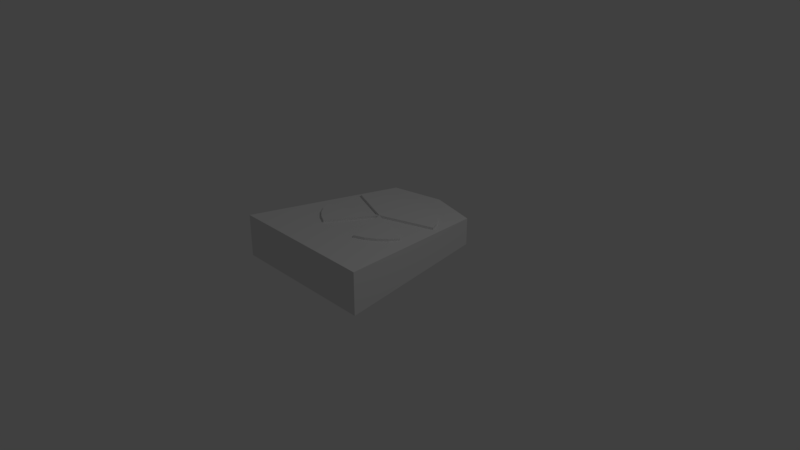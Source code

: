 # Source: ShogiSGeneral.blend  (saved by Blender 2.78.0; exported with 4.5.12 LTS)
import bpy
from mathutils import Matrix  # noqa: F401  (used for matrix-valued properties, if any)

bpy.ops.wm.read_factory_settings(use_empty=True)
scene = bpy.context.scene
scene.name = 'Scene'

# ---- collections
col_collection_1 = bpy.data.collections.new('Collection 1'); scene.collection.children.link(col_collection_1)

# ---- world
world_world = bpy.data.worlds.new('World'); scene.world = world_world
world_world.color = (0.05088, 0.05088, 0.05088)
world_world.use_sun_shadow = False
world_world.sun_shadow_jitter_overblur = 0.0
world_world.cycles.sampling_method = 'MANUAL'

# ---- cameras
cam_camera = bpy.data.cameras.new('Camera')
cam_camera.clip_end = 100.0
cam_camera.lens = 35.0
cam_camera.sensor_width = 32.0
cam_camera.sensor_height = 18.0
cam_camera.ortho_scale = 7.314
cam_camera.dof.focus_distance = 0.0
cam_camera.dof.aperture_fstop = 128.0

# ---- lights
light_lamp = bpy.data.lights.new('Lamp', 'POINT')
light_lamp.transmission_factor = 0.0
light_lamp.cutoff_distance = 30.0
light_lamp.energy = 100.0
light_lamp.shadow_buffer_clip_start = 1.001
light_lamp.shadow_soft_size = 0.1
light_lamp.shadow_maximum_resolution = 0.006
light_lamp.use_absolute_resolution = True

# ---- meshes
me_circle = bpy.data.meshes.new('Circle')
me_circle.from_pydata([(0.0, 1.0, 0.0), (-0.1951, 0.9808, 0.0), (-0.3827, 0.9239, 0.0), (-0.5556, 0.8315, 0.0), (-0.7071, 0.7071, 0.0), (-0.8315, 0.5556, 0.0), (-0.9239, 0.3827, 0.0), (-0.9239, -0.3827, 0.0), (-0.8315, -0.5556, 0.0), (-0.7071, -0.7071, 0.0), (-0.5556, -0.8315, 0.0), (-0.3827, -0.9239, 0.0), (0.3827, -0.9239, 0.0), (0.5556, -0.8315, 0.0), (0.7071, -0.7071, 0.0), (0.8315, -0.5556, 0.0), (0.9239, -0.3827, 0.0), (0.9239, 0.3827, 0.0), (0.8315, 0.5556, 0.0), (0.7071, 0.7071, 0.0), (0.5556, 0.8315, 0.0), (0.3827, 0.9239, 0.0), (0.1951, 0.9808, 0.0), (0.0, 1.0, -0.2763), (-0.1951, 0.9808, -0.2763), (-0.3827, 0.9239, -0.2763), (-0.5556, 0.8315, -0.2763), (-0.7071, 0.7071, -0.2763), (-0.8315, 0.5556, -0.2763), (-0.9239, 0.3827, -0.2763), (-0.9808, 0.1951, -0.2763), (-1.0, 7.55e-08, -0.2763), (-0.9808, -0.1951, -0.2763), (-0.9239, -0.3827, -0.2763), (-0.8315, -0.5556, -0.2763), (-0.7071, -0.7071, -0.2763), (-0.5556, -0.8315, -0.2763), (-0.3827, -0.9239, -0.2763), (-0.1951, -0.9808, -0.2763), (3.258e-07, -1.0, -0.2763), (0.1951, -0.9808, -0.2763), (0.3827, -0.9239, -0.2763), (0.5556, -0.8315, -0.2763), (0.7071, -0.7071, -0.2763), (0.8315, -0.5556, -0.2763), (0.9239, -0.3827, -0.2763), (0.9808, -0.1951, -0.2763), (1.0, 9.656e-07, -0.2763), (0.9808, 0.1951, -0.2763), (0.9239, 0.3827, -0.2763), (0.8315, 0.5556, -0.2763), (0.7071, 0.7071, -0.2763), (0.5556, 0.8315, -0.2763), (0.3827, 0.9239, -0.2763), (0.1951, 0.9808, -0.2763), (0.0, 1.0, 0.0), (-5.96e-07, 2.384e-07, -0.2763), (1.629e-07, 0.0, 0.0)], [(56, 53)], [(16, 15, 44, 45), (8, 7, 33, 34), (9, 8, 34, 35), (10, 9, 35, 36), (18, 17, 49, 50), (11, 10, 36, 37), (1, 55, 23, 24), (19, 18, 50, 51), (2, 1, 24, 25), (20, 19, 51, 52), (3, 2, 25, 26), (21, 20, 52, 53), (4, 3, 26, 27), (22, 21, 53, 54), (5, 4, 27, 28), (55, 22, 54, 23), (13, 12, 41, 42), (6, 5, 28, 29), (14, 13, 42, 43), (15, 14, 43, 44), (24, 23, 54, 53, 52, 51, 50, 49, 48, 47, 46, 45, 44, 43, 42, 41, 40, 39, 38, 37, 36, 35, 34, 33, 32, 31, 30, 29, 28, 27, 26, 25), (11, 57, 10), (57, 0, 1), (20, 57, 19), (14, 15, 57), (57, 22, 0), (17, 18, 57), (56, 33, 7, 57), (29, 56, 57, 6), (13, 14, 57), (15, 16, 57), (57, 12, 13), (1, 2, 57), (3, 4, 57), (5, 6, 57), (56, 49, 17, 57), (45, 56, 57, 16), (8, 9, 57), (10, 57, 9), (2, 3, 57), (12, 57, 56, 41), (7, 8, 57), (57, 4, 5), (18, 19, 57), (20, 21, 57), (22, 57, 21), (11, 37, 56, 57)])
me_circle.use_remesh_preserve_volume = False
me_circle.use_remesh_preserve_attributes = False
me_circle.use_mirror_vertex_groups = False
me_circle.update()
me_cube = bpy.data.meshes.new('Cube')
me_cube.from_pydata([(-1.0, 12.03, 0.0), (1.0, 12.03, 0.0), (-0.6737, -12.03, 0.0), (0.6737, -12.03, 0.0), (1.236e-08, -13.97, 0.0), (1.0, 12.03, 1.895), (-0.6737, -12.03, 1.251), (0.6737, -12.03, 1.251), (1.236e-08, -13.97, 1.199), (-1.0, 12.03, 1.895)], [], [(0, 9, 5, 1), (2, 3, 4), (0, 1, 3, 2), (1, 5, 7, 3), (3, 7, 8, 4), (6, 9, 0, 2), (8, 6, 2, 4), (9, 6, 8, 7, 5)])
me_cube.use_remesh_preserve_volume = False
me_cube.use_remesh_preserve_attributes = False
me_cube.use_mirror_vertex_groups = False
me_cube.update()

# ---- objects
ob_circle = bpy.data.objects.new('Circle', me_circle)
ob_cube = bpy.data.objects.new('Cube', me_cube)
ob_lamp = bpy.data.objects.new('Lamp', light_lamp)
ob_camera = bpy.data.objects.new('Camera', cam_camera)

# ---- transforms, parenting, visibility, modifiers, constraints
ob_circle.location = (0.0, 0.1841, 0.4887)
ob_circle.rotation_euler = (-0.08727, 0.0, 0.0)
ob_circle.scale = (0.7407, 0.7407, 0.7407)
ob_circle.lineart.crease_threshold = 0.0
ob_cube.location = (0.0, 0.0, 0.0)
ob_cube.scale = (1.0, -0.09178, 0.3)
ob_cube.lineart.crease_threshold = 0.0
ob_lamp.location = (4.076, 1.005, 5.904)
ob_lamp.rotation_euler = (0.6503, 0.05522, 1.866)
ob_lamp.lock_rotations_4d = False
ob_lamp.empty_display_type = 'ARROWS'
ob_lamp.color = (0.0, 0.0, 0.0, 0.0)
ob_lamp.lineart.crease_threshold = 0.0
ob_camera.location = (7.481, -6.508, 5.344)
ob_camera.rotation_euler = (1.109, 0.0, 0.8149)
ob_camera.lock_rotations_4d = False
ob_camera.empty_display_type = 'ARROWS'
ob_camera.color = (0.0, 0.0, 0.0, 0.0)
ob_camera.display_type = 'WIRE'
ob_camera.lineart.crease_threshold = 0.0

# ---- collection membership
col_collection_1.objects.link(ob_circle)
col_collection_1.objects.link(ob_cube)
col_collection_1.objects.link(ob_lamp)
col_collection_1.objects.link(ob_camera)

# ---- scene / render settings (as saved in the file)
scene.camera = ob_camera
scene.frame_start = 1; scene.frame_end = 250; scene.frame_set(1)
scene.render.engine = 'BLENDER_EEVEE_NEXT'
scene.render.resolution_percentage = 50
scene.render.dither_intensity = 0.0
scene.cycles.use_denoising = False
scene.cycles.samples = 128
scene.cycles.sampling_pattern = 'TABULATED_SOBOL'
scene.cycles.light_sampling_threshold = 0.0
scene.cycles.use_adaptive_sampling = False
scene.cycles.use_light_tree = False
scene.cycles.blur_glossy = 0.0
scene.cycles.sample_clamp_indirect = 0.0
scene.view_settings.view_transform = 'Standard'
bpy.context.view_layer.update()
